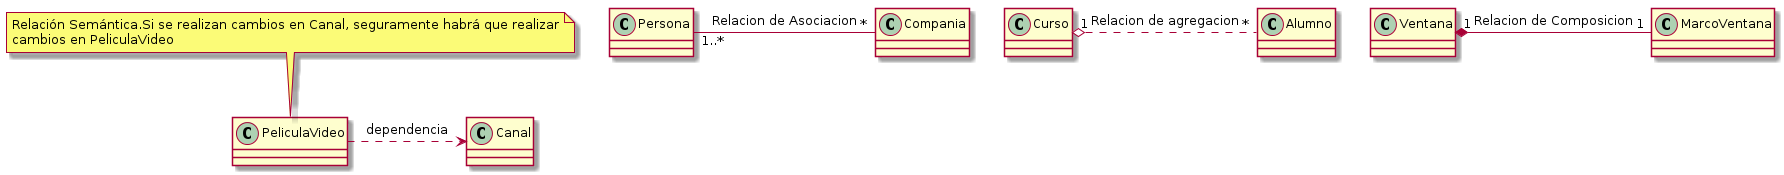

The diagram above was rendered by PlantUML. Its source (embedded in the PNG):
@startuml


class Persona {
}

class Compania {
}

PeliculaVideo .right.> Canal :dependencia
note top of PeliculaVideo
    Relación Semántica.Si se realizan cambios en Canal, seguramente habrá que realizar
    cambios en PeliculaVideo 
end note
Persona "1..*"-right-"*" Compania : Relacion de Asociacion
Curso "1" o.right."*" Alumno : Relacion de agregacion
Ventana "1"*--right--"1" MarcoVentana : Relacion de Composicion


@enduml